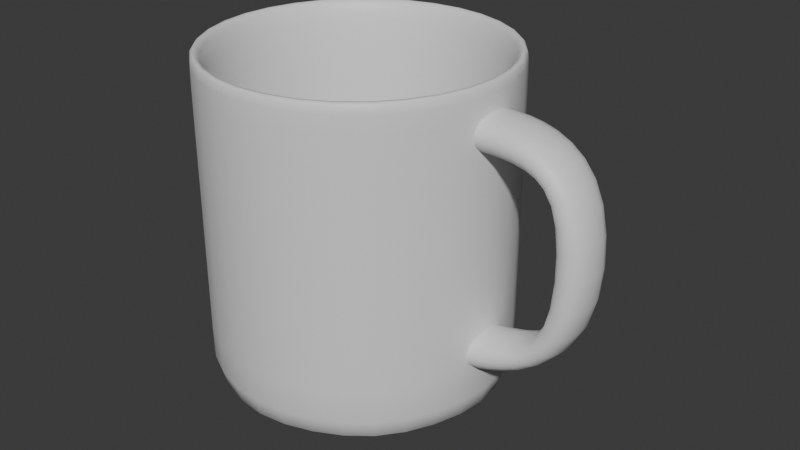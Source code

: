 # Source: mug.blend  (saved by Blender 4.1.24; exported with 4.5.12 LTS)
import bpy
from mathutils import Matrix  # noqa: F401  (used for matrix-valued properties, if any)

bpy.ops.wm.read_factory_settings(use_empty=True)
scene = bpy.context.scene
scene.name = 'Scene'

# ---- collections
col_collection = bpy.data.collections.new('Collection'); scene.collection.children.link(col_collection)

# ---- materials (node trees are filled in below, after node groups)
mat_material = bpy.data.materials.new('Material')
mat_material.alpha_threshold = 0.0
mat_material.use_transparent_shadow = False
mat_material.roughness = 0.5
mat_material.line_color = (0.0, 0.0, 0.0, 1.0)

# ---- material node trees
mat_material.use_nodes = True; mat_material.node_tree.nodes.clear()
_N = mat_material.node_tree.nodes; _L = mat_material.node_tree.links
n0 = _N.new('ShaderNodeOutputMaterial'); n0.name = 'Material Output'; n0.location = (300, 300)
n1 = _N.new('ShaderNodeBsdfPrincipled'); n1.name = 'Principled BSDF'; n1.location = (10, 300)
n1.inputs[3].default_value = 1.45
_L.new(n1.outputs[0], n0.inputs[0])
n0.is_active_output = True

# ---- world
world_world = bpy.data.worlds.new('World'); scene.world = world_world
world_world.use_nodes = True; world_world.node_tree.nodes.clear()
_N = world_world.node_tree.nodes; _L = world_world.node_tree.links
n0 = _N.new('ShaderNodeOutputWorld'); n0.name = 'World Output'; n0.location = (300, 300)
n1 = _N.new('ShaderNodeBackground'); n1.name = 'Background'; n1.location = (10, 300)
n1.inputs[0].default_value = (0.05088, 0.05088, 0.05088, 1.0)
_L.new(n1.outputs[0], n0.inputs[0])
n0.is_active_output = True
world_world.color = (0.05088, 0.05088, 0.05088)
world_world.use_sun_shadow = False
world_world.sun_shadow_jitter_overblur = 0.0

# ---- meshes
me_cube = bpy.data.meshes.new('Cube')
me_cube.from_pydata([(0.07751, 0.07751, 0.006997), (0.0, 0.1096, 0.006997), (0.0, 0.1096, 0.0), (0.0, 0.1096, 0.2192), (0.07751, 0.07751, 0.0), (0.07751, 0.07751, 0.2192), (0.1096, 0.0, 0.0), (0.1096, 0.0, 0.2192), (0.07751, -0.07751, 0.0), (0.07751, -0.07751, 0.2192), (0.0, -0.1096, 0.0), (0.0, -0.1096, 0.2192), (-0.07751, -0.07751, 0.0), (-0.07751, -0.07751, 0.2192), (-0.1096, 0.0, 0.0), (-0.1096, 0.0, 0.2192), (-0.07751, 0.07751, 0.0), (-0.07751, 0.07751, 0.2192), (0.1096, 0.0, 0.006997), (0.07751, -0.07751, 0.006997), (0.0, -0.1096, 0.006997), (-0.07751, -0.07751, 0.006997), (-0.1096, 0.0, 0.006997), (-0.07751, 0.07751, 0.006997), (-0.07751, 0.07751, 0.2137), (-0.1096, 0.0, 0.2137), (0.0, 0.1096, 0.2137), (-0.07751, -0.07751, 0.2137), (0.0, -0.1096, 0.2137), (0.07751, -0.07751, 0.2137), (0.1096, 0.0, 0.2137), (0.07751, 0.07751, 0.2137), (0.0, 0.09593, 0.2192), (0.06783, 0.06783, 0.2192), (0.09593, 0.0, 0.2192), (0.06783, -0.06783, 0.2192), (0.0, -0.09593, 0.2192), (-0.06783, -0.06783, 0.2192), (-0.09593, 0.0, 0.2192), (-0.06783, 0.06783, 0.2192), (-7.082e-09, 0.09593, 0.02133), (0.06783, 0.06783, 0.02133), (0.09593, 0.0, 0.02133), (0.06783, -0.06783, 0.02133), (-7.082e-09, -0.09593, 0.02133), (-0.06783, -0.06783, 0.02133), (-0.09593, 0.0, 0.02133), (-0.06783, 0.06783, 0.02133), (-0.09593, 0.0, 0.03082), (-0.06783, 0.06783, 0.03082), (-6.742e-09, -0.09593, 0.03082), (-0.06783, -0.06783, 0.03082), (0.09593, 0.0, 0.03082), (0.06783, -0.06783, 0.03082), (-6.742e-09, 0.09593, 0.03082), (0.06783, 0.06783, 0.03082), (0.09033, -0.01983, 0.1774), (0.09033, -0.01983, 0.2024), (0.09033, 0.01983, 0.1774), (0.09033, 0.01983, 0.2024), (0.1294, -0.01983, 0.1774), (0.1294, -0.01983, 0.2024), (0.1294, 0.01983, 0.1774), (0.1294, 0.01983, 0.2024), (0.1486, -0.01983, 0.1616), (0.1711, -0.01983, 0.1724), (0.1486, 0.01983, 0.1616), (0.1711, 0.01983, 0.1724), (0.1465, -0.01983, 0.07472), (0.1714, -0.01983, 0.07489), (0.1465, 0.01983, 0.07472), (0.1714, 0.01983, 0.07489), (0.1138, -0.01983, 0.06458), (0.1176, -0.01983, 0.03992), (0.1138, 0.01983, 0.06458), (0.1176, 0.01983, 0.03992), (0.08578, -0.01983, 0.06165), (0.0847, -0.01983, 0.03672), (0.08578, 0.01983, 0.06165), (0.0847, 0.01983, 0.03672), (0.09468, 0.01983, 0.1774), (0.09468, 0.01983, 0.2024), (0.09468, -0.01983, 0.1774), (0.09468, -0.01983, 0.2024), (0.08965, -0.01983, 0.03709), (0.08965, 0.01983, 0.03709), (0.09016, 0.01983, 0.06199), (0.09016, -0.01983, 0.06199)], [], [(18, 30, 29, 19), (4, 0, 18, 6), (26, 3, 5, 31), (0, 31, 30, 18), (6, 18, 19, 8), (31, 5, 7, 30), (20, 28, 27, 21), (8, 19, 20, 10), (30, 7, 9, 29), (21, 27, 25, 22), (10, 20, 21, 12), (29, 9, 11, 28), (22, 25, 24, 23), (12, 21, 22, 14), (28, 11, 13, 27), (23, 24, 26, 1), (14, 22, 23, 16), (27, 13, 15, 25), (5, 3, 32, 33), (16, 23, 1, 2), (25, 15, 17, 24), (19, 29, 28, 20), (2, 1, 0, 4), (24, 17, 3, 26), (2, 4, 6, 8, 10, 12, 14, 16), (1, 26, 31, 0), (49, 48, 46, 47), (9, 7, 34, 35), (17, 15, 38, 39), (11, 9, 35, 36), (3, 17, 39, 32), (13, 11, 36, 37), (7, 5, 33, 34), (15, 13, 37, 38), (41, 40, 47, 46, 45, 44, 43, 42), (51, 50, 44, 45), (53, 52, 42, 43), (55, 54, 40, 41), (54, 49, 47, 40), (48, 51, 45, 46), (50, 53, 43, 44), (52, 55, 41, 42), (34, 33, 55, 52), (36, 35, 53, 50), (38, 37, 51, 48), (32, 39, 49, 54), (33, 32, 54, 55), (35, 34, 52, 53), (37, 36, 50, 51), (39, 38, 48, 49), (56, 57, 59, 58), (80, 81, 63, 62), (63, 61, 65, 67), (82, 83, 57, 56), (80, 62, 60, 82), (81, 59, 57, 83), (65, 64, 68, 69), (62, 63, 67, 66), (61, 60, 64, 65), (60, 62, 66, 64), (68, 70, 74, 72), (64, 66, 70, 68), (67, 65, 69, 71), (66, 67, 71, 70), (85, 84, 77, 79), (71, 69, 73, 75), (70, 71, 75, 74), (69, 68, 72, 73), (78, 79, 77, 76), (86, 85, 79, 78), (84, 87, 76, 77), (87, 86, 78, 76), (63, 81, 83, 61), (58, 80, 82, 56), (60, 61, 83, 82), (58, 59, 81, 80), (72, 74, 86, 87), (73, 72, 87, 84), (74, 75, 85, 86), (75, 73, 84, 85)])
me_cube.polygons.foreach_set('use_smooth', [True] * 80)
_uv = me_cube.uv_layers.new(name='UVMap')
_uv.uv.foreach_set('vector', [0.75, 0.516, 0.75, 0.9873, 0.625, 0.9873, 0.625, 0.516, 0.875, 0.5, 0.875, 0.516, 0.75, 0.516, 0.75, 0.5, 1.0, 0.9873, 1.0, 1.0, 0.875, 1.0, 0.875, 0.9873, 0.875, 0.516, 0.875, 0.9873, 0.75, 0.9873, 0.75, 0.516, 0.75, 0.5, 0.75, 0.516, 0.625, 0.516, 0.625, 0.5, 0.875, 0.9873, 0.875, 1.0, 0.75, 1.0, 0.75, 0.9873, 0.5, 0.516, 0.5, 0.9873, 0.375, 0.9873, 0.375, 0.516, 0.625, 0.5, 0.625, 0.516, 0.5, 0.516, 0.5, 0.5, 0.75, 0.9873, 0.75, 1.0, 0.625, 1.0, 0.625, 0.9873, 0.375, 0.516, 0.375, 0.9873, 0.25, 0.9873, 0.25, 0.516, 0.5, 0.5, 0.5, 0.516, 0.375, 0.516, 0.375, 0.5, 0.625, 0.9873, 0.625, 1.0, 0.5, 1.0, 0.5, 0.9873, 0.25, 0.516, 0.25, 0.9873, 0.125, 0.9873, 0.125, 0.516, 0.375, 0.5, 0.375, 0.516, 0.25, 0.516, 0.25, 0.5, 0.5, 0.9873, 0.5, 1.0, 0.375, 1.0, 0.375, 0.9873, 0.125, 0.516, 0.125, 0.9873, 0.0, 0.9873, 0.0, 0.516, 0.25, 0.5, 0.25, 0.516, 0.125, 0.516, 0.125, 0.5, 0.375, 0.9873, 0.375, 1.0, 0.25, 1.0, 0.25, 0.9873, 0.875, 1.0, 1.0, 1.0, 1.0, 1.0, 0.875, 1.0, 0.125, 0.5, 0.125, 0.516, 0.0, 0.516, 0.0, 0.5, 0.25, 0.9873, 0.25, 1.0, 0.125, 1.0, 0.125, 0.9873, 0.625, 0.516, 0.625, 0.9873, 0.5, 0.9873, 0.5, 0.516, 1.0, 0.5, 1.0, 0.516, 0.875, 0.516, 0.875, 0.5, 0.125, 0.9873, 0.125, 1.0, 0.0, 1.0, 0.0, 0.9873, 0.75, 0.49, 0.9197, 0.4197, 0.99, 0.25, 0.9197, 0.08029, 0.75, 0.01, 0.5803, 0.08029, 0.51, 0.25, 0.5803, 0.4197, 1.0, 0.516, 1.0, 0.9873, 0.875, 0.9873, 0.875, 0.516, 0.125, 1.0, 0.25, 1.0, 0.25, 1.0, 0.125, 1.0, 0.625, 1.0, 0.75, 1.0, 0.75, 1.0, 0.625, 1.0, 0.125, 1.0, 0.25, 1.0, 0.25, 1.0, 0.125, 1.0, 0.5, 1.0, 0.625, 1.0, 0.625, 1.0, 0.5, 1.0, 0.0, 1.0, 0.125, 1.0, 0.125, 1.0, 0.0, 1.0, 0.375, 1.0, 0.5, 1.0, 0.5, 1.0, 0.375, 1.0, 0.75, 1.0, 0.875, 1.0, 0.875, 1.0, 0.75, 1.0, 0.25, 1.0, 0.375, 1.0, 0.375, 1.0, 0.25, 1.0, 0.4197, 0.4197, 0.25, 0.49, 0.08029, 0.4197, 0.01, 0.25, 0.08029, 0.08029, 0.25, 0.01, 0.4197, 0.08029, 0.49, 0.25, 0.375, 1.0, 0.5, 1.0, 0.5, 1.0, 0.375, 1.0, 0.625, 1.0, 0.75, 1.0, 0.75, 1.0, 0.625, 1.0, 0.875, 1.0, 1.0, 1.0, 1.0, 1.0, 0.875, 1.0, 0.0, 1.0, 0.125, 1.0, 0.125, 1.0, 0.0, 1.0, 0.25, 1.0, 0.375, 1.0, 0.375, 1.0, 0.25, 1.0, 0.5, 1.0, 0.625, 1.0, 0.625, 1.0, 0.5, 1.0, 0.75, 1.0, 0.875, 1.0, 0.875, 1.0, 0.75, 1.0, 0.75, 1.0, 0.875, 1.0, 0.875, 1.0, 0.75, 1.0, 0.5, 1.0, 0.625, 1.0, 0.625, 1.0, 0.5, 1.0, 0.25, 1.0, 0.375, 1.0, 0.375, 1.0, 0.25, 1.0, 0.0, 1.0, 0.125, 1.0, 0.125, 1.0, 0.0, 1.0, 0.875, 1.0, 1.0, 1.0, 1.0, 1.0, 0.875, 1.0, 0.625, 1.0, 0.75, 1.0, 0.75, 1.0, 0.625, 1.0, 0.375, 1.0, 0.5, 1.0, 0.5, 1.0, 0.375, 1.0, 0.125, 1.0, 0.25, 1.0, 0.25, 1.0, 0.125, 1.0, 0.375, 0.0, 0.625, 0.0, 0.625, 0.25, 0.375, 0.25, 0.375, 0.2681, 0.625, 0.2681, 0.625, 0.5, 0.375, 0.5, 0.625, 0.5, 0.625, 0.75, 0.625, 0.75, 0.625, 0.5, 0.375, 0.9819, 0.625, 0.9819, 0.625, 1.0, 0.375, 1.0, 0.1431, 0.5, 0.375, 0.5, 0.375, 0.75, 0.1431, 0.75, 0.8569, 0.5, 0.875, 0.5, 0.875, 0.75, 0.8569, 0.75, 0.625, 0.75, 0.375, 0.75, 0.375, 0.75, 0.625, 0.75, 0.375, 0.5, 0.625, 0.5, 0.625, 0.5, 0.375, 0.5, 0.625, 0.75, 0.375, 0.75, 0.375, 0.75, 0.625, 0.75, 0.375, 0.75, 0.375, 0.5, 0.375, 0.5, 0.375, 0.75, 0.375, 0.75, 0.375, 0.5, 0.375, 0.5, 0.375, 0.75, 0.375, 0.75, 0.375, 0.5, 0.375, 0.5, 0.375, 0.75, 0.625, 0.5, 0.625, 0.75, 0.625, 0.75, 0.625, 0.5, 0.375, 0.5, 0.625, 0.5, 0.625, 0.5, 0.375, 0.5, 0.625, 0.5, 0.625, 0.75, 0.625, 0.75, 0.625, 0.5, 0.625, 0.5, 0.625, 0.75, 0.625, 0.75, 0.625, 0.5, 0.375, 0.5, 0.625, 0.5, 0.625, 0.5, 0.375, 0.5, 0.625, 0.75, 0.375, 0.75, 0.375, 0.75, 0.625, 0.75, 0.375, 0.5, 0.625, 0.5, 0.625, 0.75, 0.375, 0.75, 0.3751, 0.5, 0.625, 0.5, 0.625, 0.5, 0.375, 0.5, 0.625, 0.75, 0.3751, 0.75, 0.375, 0.75, 0.625, 0.75, 0.3751, 0.75, 0.3751, 0.5, 0.375, 0.5, 0.375, 0.75, 0.625, 0.5, 0.8569, 0.5, 0.8569, 0.75, 0.625, 0.75, 0.125, 0.5, 0.1431, 0.5, 0.1431, 0.75, 0.125, 0.75, 0.375, 0.75, 0.625, 0.75, 0.625, 0.9819, 0.375, 0.9819, 0.375, 0.25, 0.625, 0.25, 0.625, 0.2681, 0.375, 0.2681, 0.375, 0.75, 0.375, 0.5, 0.3751, 0.5, 0.3751, 0.75, 0.625, 0.75, 0.375, 0.75, 0.3751, 0.75, 0.625, 0.75, 0.375, 0.5, 0.625, 0.5, 0.625, 0.5, 0.3751, 0.5, 0.625, 0.5, 0.625, 0.75, 0.625, 0.75, 0.625, 0.5])
me_cube.materials.append(mat_material)
me_cube.use_mirror_vertex_groups = False
me_cube.update()

# ---- objects
ob_cube = bpy.data.objects.new('Cube', me_cube)

# ---- transforms, parenting, visibility, modifiers, constraints
ob_cube.location = (0.0, 0.0, 0.0)
ob_cube.lock_rotations_4d = False
ob_cube.empty_display_type = 'ARROWS'
ob_cube.lineart.crease_threshold = 0.0
_m = ob_cube.modifiers.new('Subdivision', 'SUBSURF')

# ---- collection membership
col_collection.objects.link(ob_cube)

# ---- scene / render settings (as saved in the file)
scene.frame_start = 1; scene.frame_end = 250; scene.frame_set(1)
scene.render.engine = 'BLENDER_EEVEE_NEXT'
scene.cycles.sampling_pattern = 'TABULATED_SOBOL'
scene.eevee.ray_tracing_options.trace_max_roughness = 0.0
bpy.context.view_layer.update()

# ---- added for rendering (the .blend has no active camera and no usable light): camera, sun
cam_auto = bpy.data.cameras.new('AutoCamera')
cam_auto.lens = 50.0
cam_auto.sensor_width = 36.0
cam_auto.clip_end = 1000.0
ob_auto_camera = bpy.data.objects.new('AutoCamera', cam_auto)
scene.collection.objects.link(ob_auto_camera)
ob_auto_camera.location = (0.418104, -0.464635, 0.419379)
ob_auto_camera.rotation_euler = (1.09748, -7.21219e-08, 0.694738)
scene.camera = ob_auto_camera
light_auto_sun = bpy.data.lights.new('AutoSun', 'SUN')
light_auto_sun.energy = 3.0
light_auto_sun.angle = 0.0523599
ob_auto_sun = bpy.data.objects.new('AutoSun', light_auto_sun)
scene.collection.objects.link(ob_auto_sun)
ob_auto_sun.rotation_euler = (0.872665, 0.174533, 0.523599)
bpy.context.view_layer.update()
